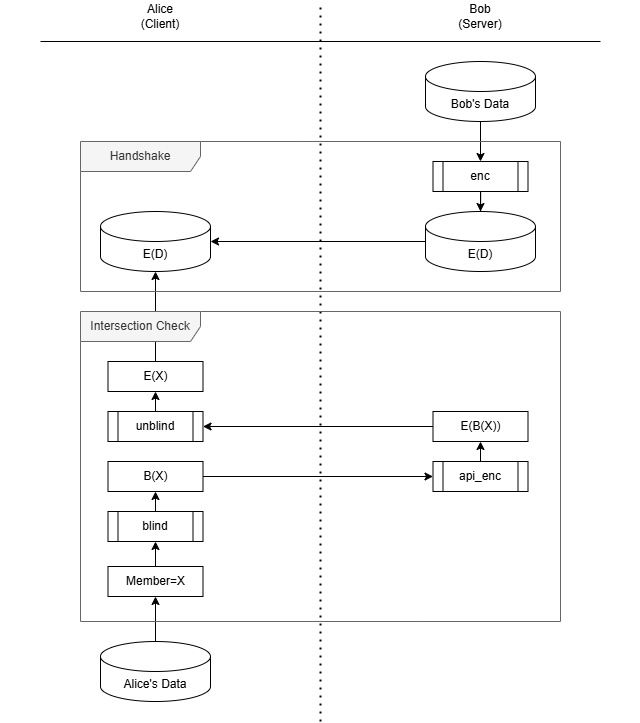

The diagram above was exported from draw.io. Its source (the exported page's mxGraphModel, read from the mxfile embedded in the PNG):
<mxGraphModel dx="1687" dy="915" grid="1" gridSize="10" guides="1" tooltips="1" connect="1" arrows="1" fold="1" page="1" pageScale="1" pageWidth="850" pageHeight="1100" math="0" shadow="0">
  <root>
    <mxCell id="0" />
    <mxCell id="1" parent="0" />
    <mxCell id="UFWDcdx7nyJlqC8xxdKP-42" style="edgeStyle=orthogonalEdgeStyle;rounded=0;orthogonalLoop=1;jettySize=auto;html=1;exitX=0.5;exitY=0;exitDx=0;exitDy=0;entryX=0.5;entryY=1;entryDx=0;entryDy=0;entryPerimeter=0;" edge="1" parent="1" source="UFWDcdx7nyJlqC8xxdKP-40" target="UFWDcdx7nyJlqC8xxdKP-10">
      <mxGeometry relative="1" as="geometry" />
    </mxCell>
    <mxCell id="UFWDcdx7nyJlqC8xxdKP-1" value="Alice&lt;div&gt;(Client)&lt;/div&gt;" style="text;html=1;align=center;verticalAlign=middle;whiteSpace=wrap;rounded=0;" vertex="1" parent="1">
      <mxGeometry x="80" y="80" width="320" height="30" as="geometry" />
    </mxCell>
    <mxCell id="UFWDcdx7nyJlqC8xxdKP-2" value="Bob&lt;div&gt;(Server)&lt;/div&gt;" style="text;html=1;align=center;verticalAlign=middle;whiteSpace=wrap;rounded=0;" vertex="1" parent="1">
      <mxGeometry x="400" y="80" width="320" height="30" as="geometry" />
    </mxCell>
    <mxCell id="UFWDcdx7nyJlqC8xxdKP-3" value="" style="endArrow=none;dashed=1;html=1;dashPattern=1 3;strokeWidth=2;rounded=0;entryX=0;entryY=0;entryDx=0;entryDy=0;" edge="1" parent="1" target="UFWDcdx7nyJlqC8xxdKP-2">
      <mxGeometry width="50" height="50" relative="1" as="geometry">
        <mxPoint x="400" y="800" as="sourcePoint" />
        <mxPoint x="400" y="90" as="targetPoint" />
      </mxGeometry>
    </mxCell>
    <mxCell id="UFWDcdx7nyJlqC8xxdKP-5" value="E(D)" style="shape=cylinder3;whiteSpace=wrap;html=1;boundedLbl=1;backgroundOutline=1;size=15;" vertex="1" parent="1">
      <mxGeometry x="505" y="290" width="110" height="60" as="geometry" />
    </mxCell>
    <mxCell id="UFWDcdx7nyJlqC8xxdKP-10" value="E(D)" style="shape=cylinder3;whiteSpace=wrap;html=1;boundedLbl=1;backgroundOutline=1;size=15;" vertex="1" parent="1">
      <mxGeometry x="180" y="290" width="110" height="60" as="geometry" />
    </mxCell>
    <mxCell id="UFWDcdx7nyJlqC8xxdKP-11" style="edgeStyle=orthogonalEdgeStyle;rounded=0;orthogonalLoop=1;jettySize=auto;html=1;entryX=1;entryY=0.5;entryDx=0;entryDy=0;entryPerimeter=0;" edge="1" parent="1" source="UFWDcdx7nyJlqC8xxdKP-5" target="UFWDcdx7nyJlqC8xxdKP-10">
      <mxGeometry relative="1" as="geometry" />
    </mxCell>
    <mxCell id="UFWDcdx7nyJlqC8xxdKP-19" style="edgeStyle=orthogonalEdgeStyle;rounded=0;orthogonalLoop=1;jettySize=auto;html=1;entryX=0.5;entryY=1;entryDx=0;entryDy=0;" edge="1" parent="1" source="UFWDcdx7nyJlqC8xxdKP-12" target="UFWDcdx7nyJlqC8xxdKP-17">
      <mxGeometry relative="1" as="geometry" />
    </mxCell>
    <mxCell id="UFWDcdx7nyJlqC8xxdKP-12" value="Member=X" style="rounded=0;whiteSpace=wrap;html=1;" vertex="1" parent="1">
      <mxGeometry x="187.5" y="645" width="95" height="30" as="geometry" />
    </mxCell>
    <mxCell id="UFWDcdx7nyJlqC8xxdKP-37" style="edgeStyle=orthogonalEdgeStyle;rounded=0;orthogonalLoop=1;jettySize=auto;html=1;exitX=0.5;exitY=0;exitDx=0;exitDy=0;exitPerimeter=0;entryX=0.5;entryY=1;entryDx=0;entryDy=0;" edge="1" parent="1" source="UFWDcdx7nyJlqC8xxdKP-13" target="UFWDcdx7nyJlqC8xxdKP-12">
      <mxGeometry relative="1" as="geometry" />
    </mxCell>
    <mxCell id="UFWDcdx7nyJlqC8xxdKP-13" value="Alice's Data" style="shape=cylinder3;whiteSpace=wrap;html=1;boundedLbl=1;backgroundOutline=1;size=15;" vertex="1" parent="1">
      <mxGeometry x="180" y="720" width="110" height="60" as="geometry" />
    </mxCell>
    <mxCell id="UFWDcdx7nyJlqC8xxdKP-21" style="edgeStyle=orthogonalEdgeStyle;rounded=0;orthogonalLoop=1;jettySize=auto;html=1;exitX=0.5;exitY=0;exitDx=0;exitDy=0;entryX=0.5;entryY=1;entryDx=0;entryDy=0;" edge="1" parent="1" source="UFWDcdx7nyJlqC8xxdKP-17" target="UFWDcdx7nyJlqC8xxdKP-20">
      <mxGeometry relative="1" as="geometry" />
    </mxCell>
    <mxCell id="UFWDcdx7nyJlqC8xxdKP-17" value="blind" style="shape=process;whiteSpace=wrap;html=1;backgroundOutline=1;" vertex="1" parent="1">
      <mxGeometry x="187.5" y="590" width="95" height="30" as="geometry" />
    </mxCell>
    <mxCell id="UFWDcdx7nyJlqC8xxdKP-24" style="edgeStyle=orthogonalEdgeStyle;rounded=0;orthogonalLoop=1;jettySize=auto;html=1;entryX=0;entryY=0.5;entryDx=0;entryDy=0;" edge="1" parent="1" source="UFWDcdx7nyJlqC8xxdKP-20" target="UFWDcdx7nyJlqC8xxdKP-23">
      <mxGeometry relative="1" as="geometry" />
    </mxCell>
    <mxCell id="UFWDcdx7nyJlqC8xxdKP-20" value="B(X)" style="rounded=0;whiteSpace=wrap;html=1;" vertex="1" parent="1">
      <mxGeometry x="187.5" y="540" width="95" height="30" as="geometry" />
    </mxCell>
    <mxCell id="UFWDcdx7nyJlqC8xxdKP-26" style="edgeStyle=orthogonalEdgeStyle;rounded=0;orthogonalLoop=1;jettySize=auto;html=1;exitX=0.5;exitY=0;exitDx=0;exitDy=0;entryX=0.5;entryY=1;entryDx=0;entryDy=0;" edge="1" parent="1" source="UFWDcdx7nyJlqC8xxdKP-23" target="UFWDcdx7nyJlqC8xxdKP-25">
      <mxGeometry relative="1" as="geometry" />
    </mxCell>
    <mxCell id="UFWDcdx7nyJlqC8xxdKP-23" value="api_enc" style="shape=process;whiteSpace=wrap;html=1;backgroundOutline=1;" vertex="1" parent="1">
      <mxGeometry x="512.5" y="540" width="95" height="30" as="geometry" />
    </mxCell>
    <mxCell id="UFWDcdx7nyJlqC8xxdKP-27" style="edgeStyle=orthogonalEdgeStyle;rounded=0;orthogonalLoop=1;jettySize=auto;html=1;exitX=0;exitY=0.5;exitDx=0;exitDy=0;entryX=1;entryY=0.5;entryDx=0;entryDy=0;" edge="1" parent="1" source="UFWDcdx7nyJlqC8xxdKP-25" target="UFWDcdx7nyJlqC8xxdKP-28">
      <mxGeometry relative="1" as="geometry">
        <mxPoint x="280" y="505" as="targetPoint" />
      </mxGeometry>
    </mxCell>
    <mxCell id="UFWDcdx7nyJlqC8xxdKP-25" value="E(B(X))" style="rounded=0;whiteSpace=wrap;html=1;" vertex="1" parent="1">
      <mxGeometry x="512.5" y="490" width="95" height="30" as="geometry" />
    </mxCell>
    <mxCell id="UFWDcdx7nyJlqC8xxdKP-41" style="edgeStyle=orthogonalEdgeStyle;rounded=0;orthogonalLoop=1;jettySize=auto;html=1;exitX=0.5;exitY=0;exitDx=0;exitDy=0;entryX=0.5;entryY=1;entryDx=0;entryDy=0;" edge="1" parent="1" source="UFWDcdx7nyJlqC8xxdKP-28" target="UFWDcdx7nyJlqC8xxdKP-40">
      <mxGeometry relative="1" as="geometry" />
    </mxCell>
    <mxCell id="UFWDcdx7nyJlqC8xxdKP-28" value="unblind" style="shape=process;whiteSpace=wrap;html=1;backgroundOutline=1;" vertex="1" parent="1">
      <mxGeometry x="187.5" y="490" width="95" height="30" as="geometry" />
    </mxCell>
    <mxCell id="UFWDcdx7nyJlqC8xxdKP-32" style="edgeStyle=orthogonalEdgeStyle;rounded=0;orthogonalLoop=1;jettySize=auto;html=1;" edge="1" parent="1" source="UFWDcdx7nyJlqC8xxdKP-30" target="UFWDcdx7nyJlqC8xxdKP-31">
      <mxGeometry relative="1" as="geometry" />
    </mxCell>
    <mxCell id="UFWDcdx7nyJlqC8xxdKP-30" value="Bob's Data" style="shape=cylinder3;whiteSpace=wrap;html=1;boundedLbl=1;backgroundOutline=1;size=15;" vertex="1" parent="1">
      <mxGeometry x="505" y="140" width="110" height="60" as="geometry" />
    </mxCell>
    <mxCell id="UFWDcdx7nyJlqC8xxdKP-31" value="enc" style="shape=process;whiteSpace=wrap;html=1;backgroundOutline=1;" vertex="1" parent="1">
      <mxGeometry x="512.5" y="240" width="95" height="30" as="geometry" />
    </mxCell>
    <mxCell id="UFWDcdx7nyJlqC8xxdKP-33" style="edgeStyle=orthogonalEdgeStyle;rounded=0;orthogonalLoop=1;jettySize=auto;html=1;entryX=0.5;entryY=0;entryDx=0;entryDy=0;entryPerimeter=0;" edge="1" parent="1" source="UFWDcdx7nyJlqC8xxdKP-31" target="UFWDcdx7nyJlqC8xxdKP-5">
      <mxGeometry relative="1" as="geometry" />
    </mxCell>
    <mxCell id="UFWDcdx7nyJlqC8xxdKP-35" value="Handshake" style="shape=umlFrame;whiteSpace=wrap;html=1;pointerEvents=0;width=120;height=30;fillColor=#f5f5f5;fontColor=#333333;strokeColor=#666666;" vertex="1" parent="1">
      <mxGeometry x="160" y="220" width="480" height="150" as="geometry" />
    </mxCell>
    <mxCell id="UFWDcdx7nyJlqC8xxdKP-36" value="Intersection Check" style="shape=umlFrame;whiteSpace=wrap;html=1;pointerEvents=0;width=120;height=30;fillColor=#f5f5f5;fontColor=#333333;strokeColor=#666666;" vertex="1" parent="1">
      <mxGeometry x="160" y="390" width="480" height="310" as="geometry" />
    </mxCell>
    <mxCell id="UFWDcdx7nyJlqC8xxdKP-39" value="" style="endArrow=none;html=1;rounded=0;" edge="1" parent="1">
      <mxGeometry width="50" height="50" relative="1" as="geometry">
        <mxPoint x="120" y="120" as="sourcePoint" />
        <mxPoint x="680" y="120" as="targetPoint" />
      </mxGeometry>
    </mxCell>
    <mxCell id="UFWDcdx7nyJlqC8xxdKP-40" value="E(X)" style="rounded=0;whiteSpace=wrap;html=1;" vertex="1" parent="1">
      <mxGeometry x="187.5" y="440" width="95" height="30" as="geometry" />
    </mxCell>
  </root>
</mxGraphModel>